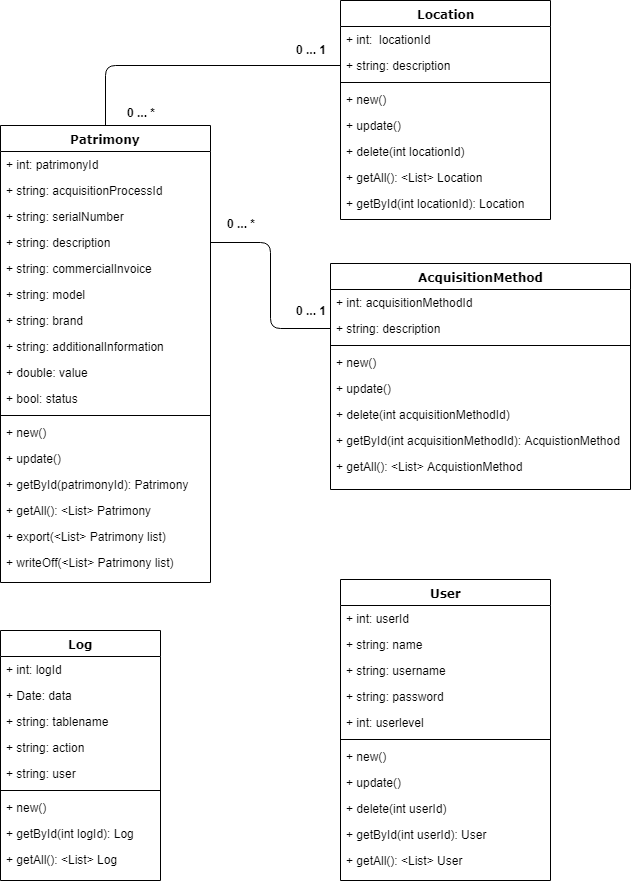

The diagram above was exported from draw.io. Its source (the exported page's mxGraphModel, read from the mxfile embedded in the PNG):
<mxGraphModel dx="1484" dy="1565" grid="1" gridSize="10" guides="1" tooltips="1" connect="1" arrows="1" fold="1" page="1" pageScale="1" pageWidth="1100" pageHeight="850" background="#ffffff" math="0" shadow="0">
  <root>
    <mxCell id="0" />
    <mxCell id="1" parent="0" />
    <mxCell id="78961159f06e98e8-17" value="Patrimony" style="swimlane;html=1;fontStyle=1;align=center;verticalAlign=top;childLayout=stackLayout;horizontal=1;startSize=26;horizontalStack=0;resizeParent=1;resizeLast=0;collapsible=1;marginBottom=0;swimlaneFillColor=#ffffff;rounded=0;shadow=0;comic=0;labelBackgroundColor=none;strokeColor=#000000;strokeWidth=1;fillColor=none;fontFamily=Verdana;fontSize=12;fontColor=#000000;" parent="1" vertex="1">
      <mxGeometry x="90" y="86" width="210" height="457" as="geometry" />
    </mxCell>
    <mxCell id="78961159f06e98e8-21" value="+ int: patrimonyId" style="text;html=1;strokeColor=none;fillColor=none;align=left;verticalAlign=top;spacingLeft=4;spacingRight=4;whiteSpace=wrap;overflow=hidden;rotatable=0;points=[[0,0.5],[1,0.5]];portConstraint=eastwest;" parent="78961159f06e98e8-17" vertex="1">
      <mxGeometry y="26" width="210" height="26" as="geometry" />
    </mxCell>
    <mxCell id="78961159f06e98e8-23" value="+ string: acquisitionProcessId" style="text;html=1;strokeColor=none;fillColor=none;align=left;verticalAlign=top;spacingLeft=4;spacingRight=4;whiteSpace=wrap;overflow=hidden;rotatable=0;points=[[0,0.5],[1,0.5]];portConstraint=eastwest;" parent="78961159f06e98e8-17" vertex="1">
      <mxGeometry y="52" width="210" height="26" as="geometry" />
    </mxCell>
    <mxCell id="DbT0QO-EuUWWUGtRBNxC-56" value="+ string: serialNumber" style="text;html=1;strokeColor=none;fillColor=none;align=left;verticalAlign=top;spacingLeft=4;spacingRight=4;whiteSpace=wrap;overflow=hidden;rotatable=0;points=[[0,0.5],[1,0.5]];portConstraint=eastwest;" parent="78961159f06e98e8-17" vertex="1">
      <mxGeometry y="78" width="210" height="26" as="geometry" />
    </mxCell>
    <mxCell id="78961159f06e98e8-25" value="+ string: description" style="text;html=1;strokeColor=none;fillColor=none;align=left;verticalAlign=top;spacingLeft=4;spacingRight=4;whiteSpace=wrap;overflow=hidden;rotatable=0;points=[[0,0.5],[1,0.5]];portConstraint=eastwest;" parent="78961159f06e98e8-17" vertex="1">
      <mxGeometry y="104" width="210" height="26" as="geometry" />
    </mxCell>
    <mxCell id="78961159f06e98e8-26" value="+ string: commercialInvoice" style="text;html=1;strokeColor=none;fillColor=none;align=left;verticalAlign=top;spacingLeft=4;spacingRight=4;whiteSpace=wrap;overflow=hidden;rotatable=0;points=[[0,0.5],[1,0.5]];portConstraint=eastwest;" parent="78961159f06e98e8-17" vertex="1">
      <mxGeometry y="130" width="210" height="26" as="geometry" />
    </mxCell>
    <mxCell id="DbT0QO-EuUWWUGtRBNxC-58" value="+ string: model" style="text;html=1;strokeColor=none;fillColor=none;align=left;verticalAlign=top;spacingLeft=4;spacingRight=4;whiteSpace=wrap;overflow=hidden;rotatable=0;points=[[0,0.5],[1,0.5]];portConstraint=eastwest;" parent="78961159f06e98e8-17" vertex="1">
      <mxGeometry y="156" width="210" height="26" as="geometry" />
    </mxCell>
    <mxCell id="78961159f06e98e8-24" value="+ string: brand" style="text;html=1;strokeColor=none;fillColor=none;align=left;verticalAlign=top;spacingLeft=4;spacingRight=4;whiteSpace=wrap;overflow=hidden;rotatable=0;points=[[0,0.5],[1,0.5]];portConstraint=eastwest;" parent="78961159f06e98e8-17" vertex="1">
      <mxGeometry y="182" width="210" height="26" as="geometry" />
    </mxCell>
    <mxCell id="DbT0QO-EuUWWUGtRBNxC-60" value="+ string: additionalInformation" style="text;html=1;strokeColor=none;fillColor=none;align=left;verticalAlign=top;spacingLeft=4;spacingRight=4;whiteSpace=wrap;overflow=hidden;rotatable=0;points=[[0,0.5],[1,0.5]];portConstraint=eastwest;" parent="78961159f06e98e8-17" vertex="1">
      <mxGeometry y="208" width="210" height="26" as="geometry" />
    </mxCell>
    <mxCell id="DbT0QO-EuUWWUGtRBNxC-57" value="+ double: value" style="text;html=1;strokeColor=none;fillColor=none;align=left;verticalAlign=top;spacingLeft=4;spacingRight=4;whiteSpace=wrap;overflow=hidden;rotatable=0;points=[[0,0.5],[1,0.5]];portConstraint=eastwest;" parent="78961159f06e98e8-17" vertex="1">
      <mxGeometry y="234" width="210" height="26" as="geometry" />
    </mxCell>
    <mxCell id="Mmakr4hIXtcfL-yYwo7d-3" value="+ bool: status" style="text;html=1;strokeColor=none;fillColor=none;align=left;verticalAlign=top;spacingLeft=4;spacingRight=4;whiteSpace=wrap;overflow=hidden;rotatable=0;points=[[0,0.5],[1,0.5]];portConstraint=eastwest;" parent="78961159f06e98e8-17" vertex="1">
      <mxGeometry y="260" width="210" height="26" as="geometry" />
    </mxCell>
    <mxCell id="78961159f06e98e8-19" value="" style="line;html=1;strokeWidth=1;fillColor=none;align=left;verticalAlign=middle;spacingTop=-1;spacingLeft=3;spacingRight=3;rotatable=0;labelPosition=right;points=[];portConstraint=eastwest;" parent="78961159f06e98e8-17" vertex="1">
      <mxGeometry y="286" width="210" height="8" as="geometry" />
    </mxCell>
    <mxCell id="DbT0QO-EuUWWUGtRBNxC-12" value="+ new()" style="text;html=1;strokeColor=none;fillColor=none;align=left;verticalAlign=top;spacingLeft=4;spacingRight=4;whiteSpace=wrap;overflow=hidden;rotatable=0;points=[[0,0.5],[1,0.5]];portConstraint=eastwest;" parent="78961159f06e98e8-17" vertex="1">
      <mxGeometry y="294" width="210" height="26" as="geometry" />
    </mxCell>
    <mxCell id="DbT0QO-EuUWWUGtRBNxC-13" value="+ update()" style="text;html=1;strokeColor=none;fillColor=none;align=left;verticalAlign=top;spacingLeft=4;spacingRight=4;whiteSpace=wrap;overflow=hidden;rotatable=0;points=[[0,0.5],[1,0.5]];portConstraint=eastwest;" parent="78961159f06e98e8-17" vertex="1">
      <mxGeometry y="320" width="210" height="26" as="geometry" />
    </mxCell>
    <mxCell id="II5MiKxD9KYdzjIideFV-1" value="+ getById(patrimonyId): Patrimony" style="text;html=1;strokeColor=none;fillColor=none;align=left;verticalAlign=top;spacingLeft=4;spacingRight=4;whiteSpace=wrap;overflow=hidden;rotatable=0;points=[[0,0.5],[1,0.5]];portConstraint=eastwest;" parent="78961159f06e98e8-17" vertex="1">
      <mxGeometry y="346" width="210" height="26" as="geometry" />
    </mxCell>
    <mxCell id="DbT0QO-EuUWWUGtRBNxC-15" value="+ getAll(): &amp;lt;List&amp;gt; Patrimony" style="text;html=1;strokeColor=none;fillColor=none;align=left;verticalAlign=top;spacingLeft=4;spacingRight=4;whiteSpace=wrap;overflow=hidden;rotatable=0;points=[[0,0.5],[1,0.5]];portConstraint=eastwest;" parent="78961159f06e98e8-17" vertex="1">
      <mxGeometry y="372" width="210" height="26" as="geometry" />
    </mxCell>
    <mxCell id="DbT0QO-EuUWWUGtRBNxC-63" value="+ export(&amp;lt;List&amp;gt; Patrimony list)" style="text;html=1;strokeColor=none;fillColor=none;align=left;verticalAlign=top;spacingLeft=4;spacingRight=4;whiteSpace=wrap;overflow=hidden;rotatable=0;points=[[0,0.5],[1,0.5]];portConstraint=eastwest;" parent="78961159f06e98e8-17" vertex="1">
      <mxGeometry y="398" width="210" height="26" as="geometry" />
    </mxCell>
    <mxCell id="DbT0QO-EuUWWUGtRBNxC-46" value="+ writeOff(&amp;lt;List&amp;gt; Patrimony list)" style="text;html=1;strokeColor=none;fillColor=none;align=left;verticalAlign=top;spacingLeft=4;spacingRight=4;whiteSpace=wrap;overflow=hidden;rotatable=0;points=[[0,0.5],[1,0.5]];portConstraint=eastwest;" parent="78961159f06e98e8-17" vertex="1">
      <mxGeometry y="424" width="210" height="26" as="geometry" />
    </mxCell>
    <mxCell id="78961159f06e98e8-30" value="Location" style="swimlane;html=1;fontStyle=1;align=center;verticalAlign=top;childLayout=stackLayout;horizontal=1;startSize=26;horizontalStack=0;resizeParent=1;resizeLast=0;collapsible=1;marginBottom=0;swimlaneFillColor=#ffffff;rounded=0;shadow=0;comic=0;labelBackgroundColor=none;strokeColor=#000000;strokeWidth=1;fillColor=none;fontFamily=Verdana;fontSize=12;fontColor=#000000;" parent="1" vertex="1">
      <mxGeometry x="430" y="-39" width="210" height="219" as="geometry" />
    </mxCell>
    <mxCell id="DbT0QO-EuUWWUGtRBNxC-24" value="+ int:&amp;nbsp; locationId" style="text;html=1;strokeColor=none;fillColor=none;align=left;verticalAlign=top;spacingLeft=4;spacingRight=4;whiteSpace=wrap;overflow=hidden;rotatable=0;points=[[0,0.5],[1,0.5]];portConstraint=eastwest;" parent="78961159f06e98e8-30" vertex="1">
      <mxGeometry y="26" width="210" height="26" as="geometry" />
    </mxCell>
    <mxCell id="DbT0QO-EuUWWUGtRBNxC-25" value="+ string: description" style="text;html=1;strokeColor=none;fillColor=none;align=left;verticalAlign=top;spacingLeft=4;spacingRight=4;whiteSpace=wrap;overflow=hidden;rotatable=0;points=[[0,0.5],[1,0.5]];portConstraint=eastwest;" parent="78961159f06e98e8-30" vertex="1">
      <mxGeometry y="52" width="210" height="26" as="geometry" />
    </mxCell>
    <mxCell id="78961159f06e98e8-38" value="" style="line;html=1;strokeWidth=1;fillColor=none;align=left;verticalAlign=middle;spacingTop=-1;spacingLeft=3;spacingRight=3;rotatable=0;labelPosition=right;points=[];portConstraint=eastwest;" parent="78961159f06e98e8-30" vertex="1">
      <mxGeometry y="78" width="210" height="8" as="geometry" />
    </mxCell>
    <mxCell id="78961159f06e98e8-39" value="+ new()" style="text;html=1;strokeColor=none;fillColor=none;align=left;verticalAlign=top;spacingLeft=4;spacingRight=4;whiteSpace=wrap;overflow=hidden;rotatable=0;points=[[0,0.5],[1,0.5]];portConstraint=eastwest;" parent="78961159f06e98e8-30" vertex="1">
      <mxGeometry y="86" width="210" height="26" as="geometry" />
    </mxCell>
    <mxCell id="78961159f06e98e8-40" value="+ update()" style="text;html=1;strokeColor=none;fillColor=none;align=left;verticalAlign=top;spacingLeft=4;spacingRight=4;whiteSpace=wrap;overflow=hidden;rotatable=0;points=[[0,0.5],[1,0.5]];portConstraint=eastwest;" parent="78961159f06e98e8-30" vertex="1">
      <mxGeometry y="112" width="210" height="26" as="geometry" />
    </mxCell>
    <mxCell id="78961159f06e98e8-42" value="+ delete(int locationId)&amp;nbsp;" style="text;html=1;strokeColor=none;fillColor=none;align=left;verticalAlign=top;spacingLeft=4;spacingRight=4;whiteSpace=wrap;overflow=hidden;rotatable=0;points=[[0,0.5],[1,0.5]];portConstraint=eastwest;" parent="78961159f06e98e8-30" vertex="1">
      <mxGeometry y="138" width="210" height="26" as="geometry" />
    </mxCell>
    <mxCell id="DbT0QO-EuUWWUGtRBNxC-11" value="+ getAll(): &amp;lt;List&amp;gt; Location" style="text;html=1;strokeColor=none;fillColor=none;align=left;verticalAlign=top;spacingLeft=4;spacingRight=4;whiteSpace=wrap;overflow=hidden;rotatable=0;points=[[0,0.5],[1,0.5]];portConstraint=eastwest;" parent="78961159f06e98e8-30" vertex="1">
      <mxGeometry y="164" width="210" height="26" as="geometry" />
    </mxCell>
    <mxCell id="DbT0QO-EuUWWUGtRBNxC-27" value="+ getById(int locationId): Location" style="text;html=1;strokeColor=none;fillColor=none;align=left;verticalAlign=top;spacingLeft=4;spacingRight=4;whiteSpace=wrap;overflow=hidden;rotatable=0;points=[[0,0.5],[1,0.5]];portConstraint=eastwest;" parent="78961159f06e98e8-30" vertex="1">
      <mxGeometry y="190" width="210" height="26" as="geometry" />
    </mxCell>
    <mxCell id="78961159f06e98e8-43" value="AcquisitionMethod" style="swimlane;html=1;fontStyle=1;align=center;verticalAlign=top;childLayout=stackLayout;horizontal=1;startSize=26;horizontalStack=0;resizeParent=1;resizeLast=0;collapsible=1;marginBottom=0;swimlaneFillColor=#ffffff;rounded=0;shadow=0;comic=0;labelBackgroundColor=none;strokeColor=#000000;strokeWidth=1;fillColor=none;fontFamily=Verdana;fontSize=12;fontColor=#000000;" parent="1" vertex="1">
      <mxGeometry x="420" y="224" width="300" height="226" as="geometry" />
    </mxCell>
    <mxCell id="78961159f06e98e8-44" value="+ int: acquisitionMethodId" style="text;html=1;strokeColor=none;fillColor=none;align=left;verticalAlign=top;spacingLeft=4;spacingRight=4;whiteSpace=wrap;overflow=hidden;rotatable=0;points=[[0,0.5],[1,0.5]];portConstraint=eastwest;" parent="78961159f06e98e8-43" vertex="1">
      <mxGeometry y="26" width="300" height="26" as="geometry" />
    </mxCell>
    <mxCell id="78961159f06e98e8-45" value="+ string: description" style="text;html=1;strokeColor=none;fillColor=none;align=left;verticalAlign=top;spacingLeft=4;spacingRight=4;whiteSpace=wrap;overflow=hidden;rotatable=0;points=[[0,0.5],[1,0.5]];portConstraint=eastwest;" parent="78961159f06e98e8-43" vertex="1">
      <mxGeometry y="52" width="300" height="26" as="geometry" />
    </mxCell>
    <mxCell id="78961159f06e98e8-51" value="" style="line;html=1;strokeWidth=1;fillColor=none;align=left;verticalAlign=middle;spacingTop=-1;spacingLeft=3;spacingRight=3;rotatable=0;labelPosition=right;points=[];portConstraint=eastwest;" parent="78961159f06e98e8-43" vertex="1">
      <mxGeometry y="78" width="300" height="8" as="geometry" />
    </mxCell>
    <mxCell id="DbT0QO-EuUWWUGtRBNxC-28" value="+ new()" style="text;html=1;strokeColor=none;fillColor=none;align=left;verticalAlign=top;spacingLeft=4;spacingRight=4;whiteSpace=wrap;overflow=hidden;rotatable=0;points=[[0,0.5],[1,0.5]];portConstraint=eastwest;" parent="78961159f06e98e8-43" vertex="1">
      <mxGeometry y="86" width="300" height="26" as="geometry" />
    </mxCell>
    <mxCell id="DbT0QO-EuUWWUGtRBNxC-29" value="+ update()" style="text;html=1;strokeColor=none;fillColor=none;align=left;verticalAlign=top;spacingLeft=4;spacingRight=4;whiteSpace=wrap;overflow=hidden;rotatable=0;points=[[0,0.5],[1,0.5]];portConstraint=eastwest;" parent="78961159f06e98e8-43" vertex="1">
      <mxGeometry y="112" width="300" height="26" as="geometry" />
    </mxCell>
    <mxCell id="LpX2B2JTtnC0W2BP7uj_-1" value="+ delete(int acquisitionMethodId)&amp;nbsp;" style="text;html=1;strokeColor=none;fillColor=none;align=left;verticalAlign=top;spacingLeft=4;spacingRight=4;whiteSpace=wrap;overflow=hidden;rotatable=0;points=[[0,0.5],[1,0.5]];portConstraint=eastwest;" vertex="1" parent="78961159f06e98e8-43">
      <mxGeometry y="138" width="300" height="26" as="geometry" />
    </mxCell>
    <mxCell id="DbT0QO-EuUWWUGtRBNxC-31" value="+ getById(int acquisitionMethodId): AcquistionMethod" style="text;html=1;strokeColor=none;fillColor=none;align=left;verticalAlign=top;spacingLeft=4;spacingRight=4;whiteSpace=wrap;overflow=hidden;rotatable=0;points=[[0,0.5],[1,0.5]];portConstraint=eastwest;" parent="78961159f06e98e8-43" vertex="1">
      <mxGeometry y="164" width="300" height="26" as="geometry" />
    </mxCell>
    <mxCell id="DbT0QO-EuUWWUGtRBNxC-32" value="+ getAll(): &amp;lt;List&amp;gt; AcquistionMethod" style="text;html=1;strokeColor=none;fillColor=none;align=left;verticalAlign=top;spacingLeft=4;spacingRight=4;whiteSpace=wrap;overflow=hidden;rotatable=0;points=[[0,0.5],[1,0.5]];portConstraint=eastwest;" parent="78961159f06e98e8-43" vertex="1">
      <mxGeometry y="190" width="300" height="26" as="geometry" />
    </mxCell>
    <mxCell id="DbT0QO-EuUWWUGtRBNxC-2" value="Log" style="swimlane;html=1;fontStyle=1;align=center;verticalAlign=top;childLayout=stackLayout;horizontal=1;startSize=26;horizontalStack=0;resizeParent=1;resizeLast=0;collapsible=1;marginBottom=0;swimlaneFillColor=#ffffff;rounded=0;shadow=0;comic=0;labelBackgroundColor=none;strokeColor=#000000;strokeWidth=1;fillColor=none;fontFamily=Verdana;fontSize=12;fontColor=#000000;" parent="1" vertex="1">
      <mxGeometry x="90" y="591" width="160" height="250" as="geometry" />
    </mxCell>
    <mxCell id="DbT0QO-EuUWWUGtRBNxC-3" value="+ int: logId" style="text;html=1;strokeColor=none;fillColor=none;align=left;verticalAlign=top;spacingLeft=4;spacingRight=4;whiteSpace=wrap;overflow=hidden;rotatable=0;points=[[0,0.5],[1,0.5]];portConstraint=eastwest;" parent="DbT0QO-EuUWWUGtRBNxC-2" vertex="1">
      <mxGeometry y="26" width="160" height="26" as="geometry" />
    </mxCell>
    <mxCell id="DbT0QO-EuUWWUGtRBNxC-4" value="+ Date: data" style="text;html=1;strokeColor=none;fillColor=none;align=left;verticalAlign=top;spacingLeft=4;spacingRight=4;whiteSpace=wrap;overflow=hidden;rotatable=0;points=[[0,0.5],[1,0.5]];portConstraint=eastwest;" parent="DbT0QO-EuUWWUGtRBNxC-2" vertex="1">
      <mxGeometry y="52" width="160" height="26" as="geometry" />
    </mxCell>
    <mxCell id="DbT0QO-EuUWWUGtRBNxC-5" value="+ string: tablename" style="text;html=1;strokeColor=none;fillColor=none;align=left;verticalAlign=top;spacingLeft=4;spacingRight=4;whiteSpace=wrap;overflow=hidden;rotatable=0;points=[[0,0.5],[1,0.5]];portConstraint=eastwest;" parent="DbT0QO-EuUWWUGtRBNxC-2" vertex="1">
      <mxGeometry y="78" width="160" height="26" as="geometry" />
    </mxCell>
    <mxCell id="DbT0QO-EuUWWUGtRBNxC-6" value="+ string: action" style="text;html=1;strokeColor=none;fillColor=none;align=left;verticalAlign=top;spacingLeft=4;spacingRight=4;whiteSpace=wrap;overflow=hidden;rotatable=0;points=[[0,0.5],[1,0.5]];portConstraint=eastwest;" parent="DbT0QO-EuUWWUGtRBNxC-2" vertex="1">
      <mxGeometry y="104" width="160" height="26" as="geometry" />
    </mxCell>
    <mxCell id="LpX2B2JTtnC0W2BP7uj_-2" value="+ string: user" style="text;html=1;strokeColor=none;fillColor=none;align=left;verticalAlign=top;spacingLeft=4;spacingRight=4;whiteSpace=wrap;overflow=hidden;rotatable=0;points=[[0,0.5],[1,0.5]];portConstraint=eastwest;" vertex="1" parent="DbT0QO-EuUWWUGtRBNxC-2">
      <mxGeometry y="130" width="160" height="26" as="geometry" />
    </mxCell>
    <mxCell id="DbT0QO-EuUWWUGtRBNxC-8" value="" style="line;html=1;strokeWidth=1;fillColor=none;align=left;verticalAlign=middle;spacingTop=-1;spacingLeft=3;spacingRight=3;rotatable=0;labelPosition=right;points=[];portConstraint=eastwest;" parent="DbT0QO-EuUWWUGtRBNxC-2" vertex="1">
      <mxGeometry y="156" width="160" height="8" as="geometry" />
    </mxCell>
    <mxCell id="LpX2B2JTtnC0W2BP7uj_-3" value="+ new()" style="text;html=1;strokeColor=none;fillColor=none;align=left;verticalAlign=top;spacingLeft=4;spacingRight=4;whiteSpace=wrap;overflow=hidden;rotatable=0;points=[[0,0.5],[1,0.5]];portConstraint=eastwest;" vertex="1" parent="DbT0QO-EuUWWUGtRBNxC-2">
      <mxGeometry y="164" width="160" height="26" as="geometry" />
    </mxCell>
    <mxCell id="LpX2B2JTtnC0W2BP7uj_-6" value="+ getById(int logId): Log" style="text;html=1;strokeColor=none;fillColor=none;align=left;verticalAlign=top;spacingLeft=4;spacingRight=4;whiteSpace=wrap;overflow=hidden;rotatable=0;points=[[0,0.5],[1,0.5]];portConstraint=eastwest;" vertex="1" parent="DbT0QO-EuUWWUGtRBNxC-2">
      <mxGeometry y="190" width="160" height="26" as="geometry" />
    </mxCell>
    <mxCell id="DbT0QO-EuUWWUGtRBNxC-9" value="+ getAll(): &amp;lt;List&amp;gt; Log" style="text;html=1;strokeColor=none;fillColor=none;align=left;verticalAlign=top;spacingLeft=4;spacingRight=4;whiteSpace=wrap;overflow=hidden;rotatable=0;points=[[0,0.5],[1,0.5]];portConstraint=eastwest;" parent="DbT0QO-EuUWWUGtRBNxC-2" vertex="1">
      <mxGeometry y="216" width="160" height="26" as="geometry" />
    </mxCell>
    <mxCell id="DbT0QO-EuUWWUGtRBNxC-33" value="User" style="swimlane;html=1;fontStyle=1;align=center;verticalAlign=top;childLayout=stackLayout;horizontal=1;startSize=26;horizontalStack=0;resizeParent=1;resizeLast=0;collapsible=1;marginBottom=0;swimlaneFillColor=#ffffff;rounded=0;shadow=0;comic=0;labelBackgroundColor=none;strokeColor=#000000;strokeWidth=1;fillColor=none;fontFamily=Verdana;fontSize=12;fontColor=#000000;" parent="1" vertex="1">
      <mxGeometry x="430" y="540" width="210" height="301" as="geometry" />
    </mxCell>
    <mxCell id="DbT0QO-EuUWWUGtRBNxC-34" value="+ int:&amp;nbsp;userId" style="text;html=1;strokeColor=none;fillColor=none;align=left;verticalAlign=top;spacingLeft=4;spacingRight=4;whiteSpace=wrap;overflow=hidden;rotatable=0;points=[[0,0.5],[1,0.5]];portConstraint=eastwest;" parent="DbT0QO-EuUWWUGtRBNxC-33" vertex="1">
      <mxGeometry y="26" width="210" height="26" as="geometry" />
    </mxCell>
    <mxCell id="DbT0QO-EuUWWUGtRBNxC-43" value="+ string: name" style="text;html=1;strokeColor=none;fillColor=none;align=left;verticalAlign=top;spacingLeft=4;spacingRight=4;whiteSpace=wrap;overflow=hidden;rotatable=0;points=[[0,0.5],[1,0.5]];portConstraint=eastwest;" parent="DbT0QO-EuUWWUGtRBNxC-33" vertex="1">
      <mxGeometry y="52" width="210" height="26" as="geometry" />
    </mxCell>
    <mxCell id="DbT0QO-EuUWWUGtRBNxC-35" value="+ string: username" style="text;html=1;strokeColor=none;fillColor=none;align=left;verticalAlign=top;spacingLeft=4;spacingRight=4;whiteSpace=wrap;overflow=hidden;rotatable=0;points=[[0,0.5],[1,0.5]];portConstraint=eastwest;" parent="DbT0QO-EuUWWUGtRBNxC-33" vertex="1">
      <mxGeometry y="78" width="210" height="26" as="geometry" />
    </mxCell>
    <mxCell id="DbT0QO-EuUWWUGtRBNxC-45" value="+ string: password" style="text;html=1;strokeColor=none;fillColor=none;align=left;verticalAlign=top;spacingLeft=4;spacingRight=4;whiteSpace=wrap;overflow=hidden;rotatable=0;points=[[0,0.5],[1,0.5]];portConstraint=eastwest;" parent="DbT0QO-EuUWWUGtRBNxC-33" vertex="1">
      <mxGeometry y="104" width="210" height="26" as="geometry" />
    </mxCell>
    <mxCell id="DbT0QO-EuUWWUGtRBNxC-36" value="+ int: userlevel" style="text;html=1;strokeColor=none;fillColor=none;align=left;verticalAlign=top;spacingLeft=4;spacingRight=4;whiteSpace=wrap;overflow=hidden;rotatable=0;points=[[0,0.5],[1,0.5]];portConstraint=eastwest;" parent="DbT0QO-EuUWWUGtRBNxC-33" vertex="1">
      <mxGeometry y="130" width="210" height="26" as="geometry" />
    </mxCell>
    <mxCell id="DbT0QO-EuUWWUGtRBNxC-37" value="" style="line;html=1;strokeWidth=1;fillColor=none;align=left;verticalAlign=middle;spacingTop=-1;spacingLeft=3;spacingRight=3;rotatable=0;labelPosition=right;points=[];portConstraint=eastwest;" parent="DbT0QO-EuUWWUGtRBNxC-33" vertex="1">
      <mxGeometry y="156" width="210" height="8" as="geometry" />
    </mxCell>
    <mxCell id="DbT0QO-EuUWWUGtRBNxC-38" value="+ new()" style="text;html=1;strokeColor=none;fillColor=none;align=left;verticalAlign=top;spacingLeft=4;spacingRight=4;whiteSpace=wrap;overflow=hidden;rotatable=0;points=[[0,0.5],[1,0.5]];portConstraint=eastwest;" parent="DbT0QO-EuUWWUGtRBNxC-33" vertex="1">
      <mxGeometry y="164" width="210" height="26" as="geometry" />
    </mxCell>
    <mxCell id="DbT0QO-EuUWWUGtRBNxC-39" value="+ update()" style="text;html=1;strokeColor=none;fillColor=none;align=left;verticalAlign=top;spacingLeft=4;spacingRight=4;whiteSpace=wrap;overflow=hidden;rotatable=0;points=[[0,0.5],[1,0.5]];portConstraint=eastwest;" parent="DbT0QO-EuUWWUGtRBNxC-33" vertex="1">
      <mxGeometry y="190" width="210" height="26" as="geometry" />
    </mxCell>
    <mxCell id="DbT0QO-EuUWWUGtRBNxC-40" value="+ delete(int userId)&amp;nbsp;" style="text;html=1;strokeColor=none;fillColor=none;align=left;verticalAlign=top;spacingLeft=4;spacingRight=4;whiteSpace=wrap;overflow=hidden;rotatable=0;points=[[0,0.5],[1,0.5]];portConstraint=eastwest;" parent="DbT0QO-EuUWWUGtRBNxC-33" vertex="1">
      <mxGeometry y="216" width="210" height="26" as="geometry" />
    </mxCell>
    <mxCell id="DbT0QO-EuUWWUGtRBNxC-41" value="+ getById(int userId): User" style="text;html=1;strokeColor=none;fillColor=none;align=left;verticalAlign=top;spacingLeft=4;spacingRight=4;whiteSpace=wrap;overflow=hidden;rotatable=0;points=[[0,0.5],[1,0.5]];portConstraint=eastwest;" parent="DbT0QO-EuUWWUGtRBNxC-33" vertex="1">
      <mxGeometry y="242" width="210" height="26" as="geometry" />
    </mxCell>
    <mxCell id="DbT0QO-EuUWWUGtRBNxC-42" value="+ getAll(): &amp;lt;List&amp;gt; User" style="text;html=1;strokeColor=none;fillColor=none;align=left;verticalAlign=top;spacingLeft=4;spacingRight=4;whiteSpace=wrap;overflow=hidden;rotatable=0;points=[[0,0.5],[1,0.5]];portConstraint=eastwest;" parent="DbT0QO-EuUWWUGtRBNxC-33" vertex="1">
      <mxGeometry y="268" width="210" height="26" as="geometry" />
    </mxCell>
    <mxCell id="Mmakr4hIXtcfL-yYwo7d-4" value="" style="edgeStyle=elbowEdgeStyle;html=1;endArrow=none;elbow=vertical;entryX=0;entryY=0.5;entryDx=0;entryDy=0;exitX=0.5;exitY=0;exitDx=0;exitDy=0;" parent="1" source="78961159f06e98e8-17" target="DbT0QO-EuUWWUGtRBNxC-25" edge="1">
      <mxGeometry width="160" relative="1" as="geometry">
        <mxPoint x="260" y="35.66666666666663" as="sourcePoint" />
        <mxPoint x="420" y="35.66666666666663" as="targetPoint" />
        <Array as="points">
          <mxPoint x="310" y="26" />
        </Array>
      </mxGeometry>
    </mxCell>
    <mxCell id="Mmakr4hIXtcfL-yYwo7d-5" value="" style="html=1;endArrow=none;elbow=vertical;entryX=0;entryY=0.5;entryDx=0;entryDy=0;exitX=1;exitY=0.5;exitDx=0;exitDy=0;edgeStyle=orthogonalEdgeStyle;" parent="1" source="78961159f06e98e8-25" target="78961159f06e98e8-45" edge="1">
      <mxGeometry width="160" relative="1" as="geometry">
        <mxPoint x="205" y="93" as="sourcePoint" />
        <mxPoint x="440" y="46" as="targetPoint" />
      </mxGeometry>
    </mxCell>
    <mxCell id="Mmakr4hIXtcfL-yYwo7d-8" value="0 ... *" style="text;html=1;strokeColor=none;fillColor=none;align=center;verticalAlign=middle;whiteSpace=wrap;rounded=0;fontStyle=1" parent="1" vertex="1">
      <mxGeometry x="210" y="63" width="40" height="20" as="geometry" />
    </mxCell>
    <mxCell id="Mmakr4hIXtcfL-yYwo7d-9" value="0 ... 1" style="text;html=1;strokeColor=none;fillColor=none;align=center;verticalAlign=middle;whiteSpace=wrap;rounded=0;fontFamily=Helvetica;fontStyle=1" parent="1" vertex="1">
      <mxGeometry x="380" width="40" height="20" as="geometry" />
    </mxCell>
    <mxCell id="Mmakr4hIXtcfL-yYwo7d-11" value="0 ... *" style="text;html=1;strokeColor=none;fillColor=none;align=center;verticalAlign=middle;whiteSpace=wrap;rounded=0;fontStyle=1" parent="1" vertex="1">
      <mxGeometry x="310" y="174" width="40" height="20" as="geometry" />
    </mxCell>
    <mxCell id="Mmakr4hIXtcfL-yYwo7d-12" value="0 ... 1" style="text;html=1;strokeColor=none;fillColor=none;align=center;verticalAlign=middle;whiteSpace=wrap;rounded=0;fontFamily=Helvetica;fontStyle=1" parent="1" vertex="1">
      <mxGeometry x="380" y="261" width="40" height="20" as="geometry" />
    </mxCell>
  </root>
</mxGraphModel>